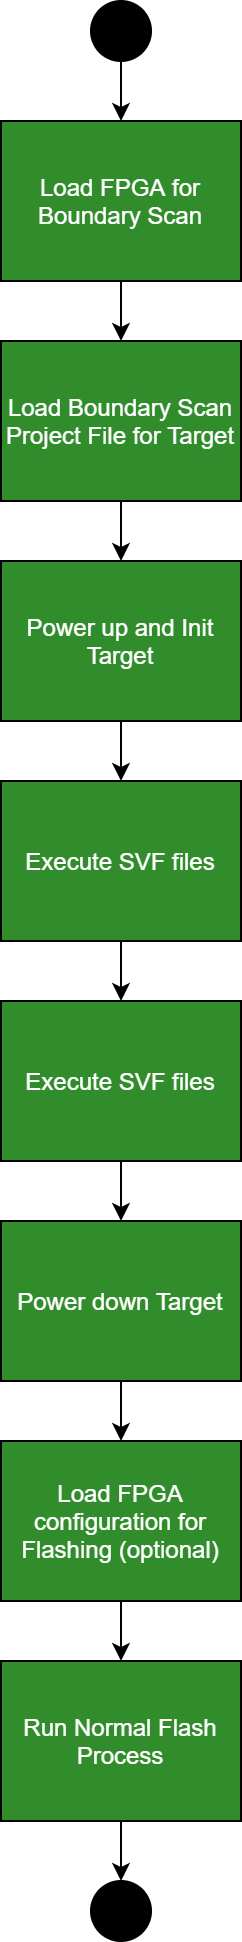

The diagram above was exported from draw.io. Its source (the exported page's mxGraphModel, read from the mxfile embedded in the PNG):
<mxGraphModel dx="1086" dy="806" grid="1" gridSize="10" guides="1" tooltips="1" connect="1" arrows="1" fold="1" page="1" pageScale="1" pageWidth="1169" pageHeight="827" math="0" shadow="0">
  <root>
    <mxCell id="0" />
    <mxCell id="1" parent="0" />
    <mxCell id="i3lhUB1CusPJ1VAZjxhn-7" value="" style="edgeStyle=orthogonalEdgeStyle;rounded=0;orthogonalLoop=1;jettySize=auto;html=1;" edge="1" parent="1" source="jljH1Ff0kNVIyFz1jIK--1" target="i3lhUB1CusPJ1VAZjxhn-3">
      <mxGeometry relative="1" as="geometry" />
    </mxCell>
    <mxCell id="jljH1Ff0kNVIyFz1jIK--1" value="&lt;div&gt;Load FPGA for Boundary Scan&lt;/div&gt;" style="rounded=0;whiteSpace=wrap;html=1;labelBackgroundColor=#318C2C;fillColor=#318C2C;fontColor=#FFFFFF;" parent="1" vertex="1">
      <mxGeometry x="400" y="120" width="120" height="80" as="geometry" />
    </mxCell>
    <mxCell id="i3lhUB1CusPJ1VAZjxhn-2" value="" style="edgeStyle=orthogonalEdgeStyle;rounded=0;orthogonalLoop=1;jettySize=auto;html=1;" edge="1" parent="1" source="i3lhUB1CusPJ1VAZjxhn-1" target="jljH1Ff0kNVIyFz1jIK--1">
      <mxGeometry relative="1" as="geometry" />
    </mxCell>
    <mxCell id="i3lhUB1CusPJ1VAZjxhn-1" value="" style="ellipse;whiteSpace=wrap;html=1;aspect=fixed;fillColor=#000000;" vertex="1" parent="1">
      <mxGeometry x="445" y="60" width="30" height="30" as="geometry" />
    </mxCell>
    <mxCell id="i3lhUB1CusPJ1VAZjxhn-8" value="" style="edgeStyle=orthogonalEdgeStyle;rounded=0;orthogonalLoop=1;jettySize=auto;html=1;" edge="1" parent="1" source="i3lhUB1CusPJ1VAZjxhn-3" target="i3lhUB1CusPJ1VAZjxhn-6">
      <mxGeometry relative="1" as="geometry" />
    </mxCell>
    <mxCell id="i3lhUB1CusPJ1VAZjxhn-3" value="&lt;div&gt;Load Boundary Scan Project File for Target&lt;/div&gt;" style="rounded=0;whiteSpace=wrap;html=1;labelBackgroundColor=#318C2C;fillColor=#318C2C;fontColor=#FFFFFF;" vertex="1" parent="1">
      <mxGeometry x="400" y="230" width="120" height="80" as="geometry" />
    </mxCell>
    <mxCell id="i3lhUB1CusPJ1VAZjxhn-10" value="" style="edgeStyle=orthogonalEdgeStyle;rounded=0;orthogonalLoop=1;jettySize=auto;html=1;" edge="1" parent="1" source="i3lhUB1CusPJ1VAZjxhn-4" target="i3lhUB1CusPJ1VAZjxhn-5">
      <mxGeometry relative="1" as="geometry" />
    </mxCell>
    <mxCell id="i3lhUB1CusPJ1VAZjxhn-4" value="&lt;div&gt;Execute SVF files&lt;/div&gt;" style="rounded=0;whiteSpace=wrap;html=1;labelBackgroundColor=#318C2C;fillColor=#318C2C;fontColor=#FFFFFF;" vertex="1" parent="1">
      <mxGeometry x="400" y="450" width="120" height="80" as="geometry" />
    </mxCell>
    <mxCell id="i3lhUB1CusPJ1VAZjxhn-12" value="" style="edgeStyle=orthogonalEdgeStyle;rounded=0;orthogonalLoop=1;jettySize=auto;html=1;" edge="1" parent="1" source="i3lhUB1CusPJ1VAZjxhn-5" target="i3lhUB1CusPJ1VAZjxhn-11">
      <mxGeometry relative="1" as="geometry" />
    </mxCell>
    <mxCell id="i3lhUB1CusPJ1VAZjxhn-5" value="&lt;div&gt;Execute SVF files&lt;/div&gt;" style="rounded=0;whiteSpace=wrap;html=1;labelBackgroundColor=#318C2C;fillColor=#318C2C;fontColor=#FFFFFF;" vertex="1" parent="1">
      <mxGeometry x="400" y="560" width="120" height="80" as="geometry" />
    </mxCell>
    <mxCell id="i3lhUB1CusPJ1VAZjxhn-9" value="" style="edgeStyle=orthogonalEdgeStyle;rounded=0;orthogonalLoop=1;jettySize=auto;html=1;" edge="1" parent="1" source="i3lhUB1CusPJ1VAZjxhn-6" target="i3lhUB1CusPJ1VAZjxhn-4">
      <mxGeometry relative="1" as="geometry" />
    </mxCell>
    <mxCell id="i3lhUB1CusPJ1VAZjxhn-6" value="&lt;div&gt;Power up and Init Target&lt;/div&gt;" style="rounded=0;whiteSpace=wrap;html=1;labelBackgroundColor=#318C2C;fillColor=#318C2C;fontColor=#FFFFFF;" vertex="1" parent="1">
      <mxGeometry x="400" y="340" width="120" height="80" as="geometry" />
    </mxCell>
    <mxCell id="i3lhUB1CusPJ1VAZjxhn-14" value="" style="edgeStyle=orthogonalEdgeStyle;rounded=0;orthogonalLoop=1;jettySize=auto;html=1;" edge="1" parent="1" source="i3lhUB1CusPJ1VAZjxhn-11" target="i3lhUB1CusPJ1VAZjxhn-13">
      <mxGeometry relative="1" as="geometry" />
    </mxCell>
    <mxCell id="i3lhUB1CusPJ1VAZjxhn-11" value="&lt;div&gt;Power down Target&lt;/div&gt;" style="rounded=0;whiteSpace=wrap;html=1;labelBackgroundColor=#318C2C;fillColor=#318C2C;fontColor=#FFFFFF;" vertex="1" parent="1">
      <mxGeometry x="400" y="670" width="120" height="80" as="geometry" />
    </mxCell>
    <mxCell id="i3lhUB1CusPJ1VAZjxhn-16" value="" style="edgeStyle=orthogonalEdgeStyle;rounded=0;orthogonalLoop=1;jettySize=auto;html=1;" edge="1" parent="1" source="i3lhUB1CusPJ1VAZjxhn-13" target="i3lhUB1CusPJ1VAZjxhn-15">
      <mxGeometry relative="1" as="geometry" />
    </mxCell>
    <mxCell id="i3lhUB1CusPJ1VAZjxhn-13" value="&lt;div&gt;Load FPGA configuration for Flashing (optional)&lt;/div&gt;" style="rounded=0;whiteSpace=wrap;html=1;labelBackgroundColor=#318C2C;fillColor=#318C2C;fontColor=#FFFFFF;" vertex="1" parent="1">
      <mxGeometry x="400" y="780" width="120" height="80" as="geometry" />
    </mxCell>
    <mxCell id="i3lhUB1CusPJ1VAZjxhn-18" value="" style="edgeStyle=orthogonalEdgeStyle;rounded=0;orthogonalLoop=1;jettySize=auto;html=1;" edge="1" parent="1" source="i3lhUB1CusPJ1VAZjxhn-15" target="i3lhUB1CusPJ1VAZjxhn-17">
      <mxGeometry relative="1" as="geometry" />
    </mxCell>
    <mxCell id="i3lhUB1CusPJ1VAZjxhn-15" value="&lt;div&gt;Run Normal Flash Process&lt;/div&gt;" style="rounded=0;whiteSpace=wrap;html=1;labelBackgroundColor=#318C2C;fillColor=#318C2C;fontColor=#FFFFFF;" vertex="1" parent="1">
      <mxGeometry x="400" y="890" width="120" height="80" as="geometry" />
    </mxCell>
    <mxCell id="i3lhUB1CusPJ1VAZjxhn-17" value="" style="ellipse;whiteSpace=wrap;html=1;aspect=fixed;fillColor=#000000;" vertex="1" parent="1">
      <mxGeometry x="445" y="1000" width="30" height="30" as="geometry" />
    </mxCell>
  </root>
</mxGraphModel>